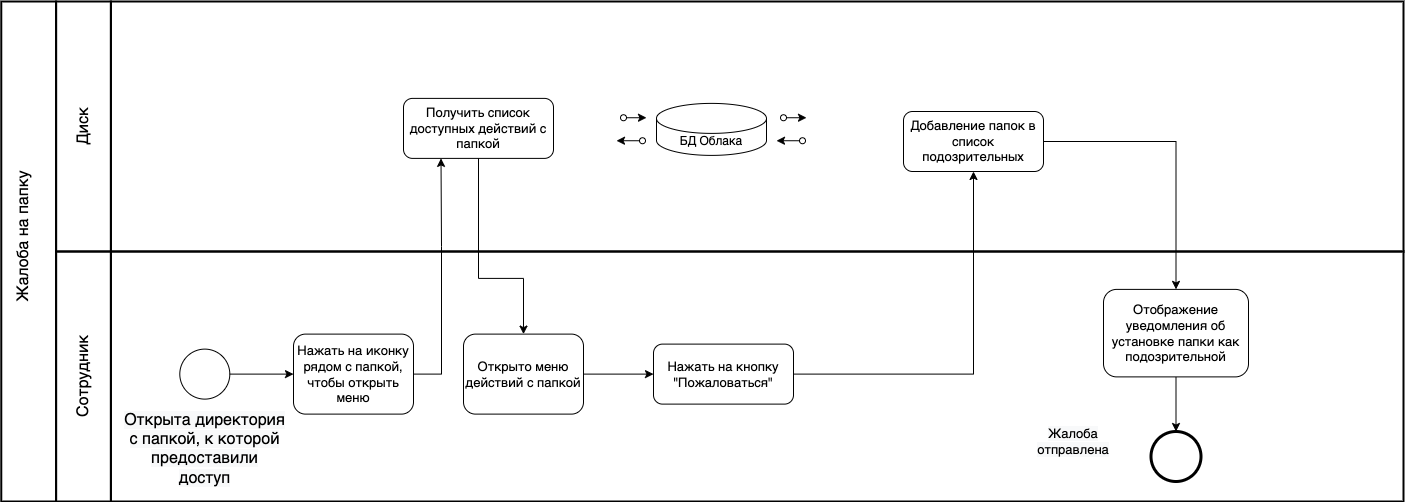

The diagram above was exported from draw.io. Its source (the exported page's mxGraphModel, read from the mxfile embedded in the PNG):
<mxGraphModel dx="946" dy="-613" grid="1" gridSize="10" guides="1" tooltips="1" connect="1" arrows="1" fold="1" page="1" pageScale="1" pageWidth="1654" pageHeight="1169" math="0" shadow="0">
  <root>
    <mxCell id="N64U1Fg_UB-VkJL2UJ6G-0" />
    <mxCell id="N64U1Fg_UB-VkJL2UJ6G-1" parent="N64U1Fg_UB-VkJL2UJ6G-0" />
    <mxCell id="N64U1Fg_UB-VkJL2UJ6G-2" value="" style="rounded=0;whiteSpace=wrap;html=1;strokeWidth=2;fontSize=13;fillColor=none;" parent="N64U1Fg_UB-VkJL2UJ6G-1" vertex="1">
      <mxGeometry x="257.41" y="1370" width="1292.59" height="250" as="geometry" />
    </mxCell>
    <mxCell id="N64U1Fg_UB-VkJL2UJ6G-3" value="" style="rounded=0;whiteSpace=wrap;html=1;strokeWidth=2;fontSize=13;fillColor=none;" parent="N64U1Fg_UB-VkJL2UJ6G-1" vertex="1">
      <mxGeometry x="257.41" y="1620" width="1292.59" height="250" as="geometry" />
    </mxCell>
    <mxCell id="N64U1Fg_UB-VkJL2UJ6G-4" style="edgeStyle=orthogonalEdgeStyle;rounded=0;orthogonalLoop=1;jettySize=auto;html=1;" parent="N64U1Fg_UB-VkJL2UJ6G-1" source="N64U1Fg_UB-VkJL2UJ6G-5" target="N64U1Fg_UB-VkJL2UJ6G-7" edge="1">
      <mxGeometry relative="1" as="geometry" />
    </mxCell>
    <mxCell id="N64U1Fg_UB-VkJL2UJ6G-5" value="Нажать на кнопку &quot;Пожаловаться&quot;" style="rounded=1;whiteSpace=wrap;html=1;fontSize=13;" parent="N64U1Fg_UB-VkJL2UJ6G-1" vertex="1">
      <mxGeometry x="799.9999999999999" y="1712.6099999999994" width="140" height="60" as="geometry" />
    </mxCell>
    <mxCell id="N64U1Fg_UB-VkJL2UJ6G-6" style="edgeStyle=orthogonalEdgeStyle;rounded=0;orthogonalLoop=1;jettySize=auto;html=1;entryX=0.5;entryY=0;entryDx=0;entryDy=0;" parent="N64U1Fg_UB-VkJL2UJ6G-1" source="N64U1Fg_UB-VkJL2UJ6G-7" target="N64U1Fg_UB-VkJL2UJ6G-18" edge="1">
      <mxGeometry relative="1" as="geometry" />
    </mxCell>
    <mxCell id="N64U1Fg_UB-VkJL2UJ6G-7" value="Добавление папок в список подозрительных" style="rounded=1;whiteSpace=wrap;html=1;fontSize=13;" parent="N64U1Fg_UB-VkJL2UJ6G-1" vertex="1">
      <mxGeometry x="1050.0000000000002" y="1479.9999999999998" width="140" height="60" as="geometry" />
    </mxCell>
    <mxCell id="N64U1Fg_UB-VkJL2UJ6G-8" value="" style="rounded=0;whiteSpace=wrap;html=1;strokeWidth=2;fontSize=13;fillColor=none;" parent="N64U1Fg_UB-VkJL2UJ6G-1" vertex="1">
      <mxGeometry x="202.59" y="1370" width="54.82" height="250" as="geometry" />
    </mxCell>
    <mxCell id="N64U1Fg_UB-VkJL2UJ6G-9" value="" style="rounded=0;whiteSpace=wrap;html=1;strokeWidth=2;fontSize=13;fillColor=none;" parent="N64U1Fg_UB-VkJL2UJ6G-1" vertex="1">
      <mxGeometry x="202.59" y="1620" width="54.82" height="250" as="geometry" />
    </mxCell>
    <mxCell id="N64U1Fg_UB-VkJL2UJ6G-10" value="" style="rounded=0;whiteSpace=wrap;html=1;strokeWidth=2;fontSize=13;fillColor=none;" parent="N64U1Fg_UB-VkJL2UJ6G-1" vertex="1">
      <mxGeometry x="147.77" y="1370" width="54.82" height="500" as="geometry" />
    </mxCell>
    <mxCell id="N64U1Fg_UB-VkJL2UJ6G-11" value="&lt;font style=&quot;font-size: 16px&quot;&gt;Диск&lt;/font&gt;" style="text;html=1;strokeColor=none;fillColor=none;align=center;verticalAlign=middle;whiteSpace=wrap;rounded=0;fontSize=13;rotation=-90;" parent="N64U1Fg_UB-VkJL2UJ6G-1" vertex="1">
      <mxGeometry x="190.00000000000003" y="1480" width="80" height="30" as="geometry" />
    </mxCell>
    <mxCell id="N64U1Fg_UB-VkJL2UJ6G-12" value="&lt;font style=&quot;font-size: 16px&quot;&gt;Сотрудник&lt;/font&gt;" style="text;html=1;strokeColor=none;fillColor=none;align=center;verticalAlign=middle;whiteSpace=wrap;rounded=0;fontSize=13;rotation=-90;" parent="N64U1Fg_UB-VkJL2UJ6G-1" vertex="1">
      <mxGeometry x="175.00000000000003" y="1730" width="110" height="30" as="geometry" />
    </mxCell>
    <mxCell id="N64U1Fg_UB-VkJL2UJ6G-13" value="&lt;font style=&quot;font-size: 16px&quot;&gt;Жалоба на папку&lt;br&gt;&lt;/font&gt;" style="text;html=1;strokeColor=none;fillColor=none;align=center;verticalAlign=middle;whiteSpace=wrap;rounded=0;fontSize=13;rotation=-90;" parent="N64U1Fg_UB-VkJL2UJ6G-1" vertex="1">
      <mxGeometry x="70" y="1590" width="200" height="30" as="geometry" />
    </mxCell>
    <mxCell id="N64U1Fg_UB-VkJL2UJ6G-14" value="" style="ellipse;whiteSpace=wrap;html=1;aspect=fixed;fontSize=13;" parent="N64U1Fg_UB-VkJL2UJ6G-1" vertex="1">
      <mxGeometry x="326.30000000000007" y="1717.6099999999997" width="50" height="50" as="geometry" />
    </mxCell>
    <mxCell id="N64U1Fg_UB-VkJL2UJ6G-15" value="" style="endArrow=classic;html=1;fontSize=13;exitX=1;exitY=0.5;exitDx=0;exitDy=0;entryX=0;entryY=0.5;entryDx=0;entryDy=0;" parent="N64U1Fg_UB-VkJL2UJ6G-1" source="N64U1Fg_UB-VkJL2UJ6G-14" target="N64U1Fg_UB-VkJL2UJ6G-26" edge="1">
      <mxGeometry width="50" height="50" relative="1" as="geometry">
        <mxPoint x="-313.74999999999994" y="1478.03" as="sourcePoint" />
        <mxPoint x="435" y="1744.9999999999998" as="targetPoint" />
      </mxGeometry>
    </mxCell>
    <mxCell id="N64U1Fg_UB-VkJL2UJ6G-16" value="" style="ellipse;whiteSpace=wrap;html=1;aspect=fixed;fontSize=13;strokeWidth=3;" parent="N64U1Fg_UB-VkJL2UJ6G-1" vertex="1">
      <mxGeometry x="1297.5000000000002" y="1799.9999999999998" width="50" height="50" as="geometry" />
    </mxCell>
    <mxCell id="N64U1Fg_UB-VkJL2UJ6G-17" style="edgeStyle=orthogonalEdgeStyle;rounded=0;orthogonalLoop=1;jettySize=auto;html=1;entryX=0.5;entryY=0;entryDx=0;entryDy=0;" parent="N64U1Fg_UB-VkJL2UJ6G-1" source="N64U1Fg_UB-VkJL2UJ6G-18" target="N64U1Fg_UB-VkJL2UJ6G-16" edge="1">
      <mxGeometry relative="1" as="geometry" />
    </mxCell>
    <mxCell id="N64U1Fg_UB-VkJL2UJ6G-18" value="Отображение уведомления об установке папки как подозрительной" style="rounded=1;whiteSpace=wrap;html=1;fontSize=13;" parent="N64U1Fg_UB-VkJL2UJ6G-1" vertex="1">
      <mxGeometry x="1250" y="1657.89" width="145" height="87.5" as="geometry" />
    </mxCell>
    <mxCell id="N64U1Fg_UB-VkJL2UJ6G-19" value="&lt;span style=&quot;color: rgb(0, 0, 0); font-family: Helvetica; font-size: 16px; font-style: normal; font-variant-ligatures: normal; font-variant-caps: normal; font-weight: 400; letter-spacing: normal; orphans: 2; text-indent: 0px; text-transform: none; widows: 2; word-spacing: 0px; -webkit-text-stroke-width: 0px; background-color: rgb(248, 249, 250); text-decoration-thickness: initial; text-decoration-style: initial; text-decoration-color: initial; float: none; display: inline !important;&quot;&gt;Открыта директория с папкой, к которой предоставили доступ&lt;/span&gt;" style="text;whiteSpace=wrap;html=1;align=center;" parent="N64U1Fg_UB-VkJL2UJ6G-1" vertex="1">
      <mxGeometry x="270.00000000000006" y="1772.61" width="162.59" height="90" as="geometry" />
    </mxCell>
    <mxCell id="N64U1Fg_UB-VkJL2UJ6G-20" value="" style="group" parent="N64U1Fg_UB-VkJL2UJ6G-1" connectable="0" vertex="1">
      <mxGeometry x="770" y="1466.89" width="220" height="62" as="geometry" />
    </mxCell>
    <mxCell id="N64U1Fg_UB-VkJL2UJ6G-21" value="БД Облака" style="shape=cylinder3;whiteSpace=wrap;html=1;boundedLbl=1;backgroundOutline=1;size=15;" parent="N64U1Fg_UB-VkJL2UJ6G-20" vertex="1">
      <mxGeometry x="33" y="5" width="110" height="52" as="geometry" />
    </mxCell>
    <mxCell id="N64U1Fg_UB-VkJL2UJ6G-22" value="" style="endArrow=classic;html=1;rounded=0;startArrow=oval;startFill=0;entryX=0.591;entryY=0.44;entryDx=0;entryDy=0;entryPerimeter=0;" parent="N64U1Fg_UB-VkJL2UJ6G-20" edge="1">
      <mxGeometry width="50" height="50" relative="1" as="geometry">
        <mxPoint x="160" y="19.35" as="sourcePoint" />
        <mxPoint x="183" y="19.35" as="targetPoint" />
      </mxGeometry>
    </mxCell>
    <mxCell id="N64U1Fg_UB-VkJL2UJ6G-23" value="" style="endArrow=classic;html=1;rounded=0;startArrow=oval;startFill=0;exitX=0.583;exitY=0.531;exitDx=0;exitDy=0;exitPerimeter=0;" parent="N64U1Fg_UB-VkJL2UJ6G-20" edge="1">
      <mxGeometry width="50" height="50" relative="1" as="geometry">
        <mxPoint x="179" y="42.35" as="sourcePoint" />
        <mxPoint x="153" y="42.35" as="targetPoint" />
      </mxGeometry>
    </mxCell>
    <mxCell id="N64U1Fg_UB-VkJL2UJ6G-24" value="" style="endArrow=classic;html=1;rounded=0;startArrow=oval;startFill=0;exitX=0.37;exitY=0.44;exitDx=0;exitDy=0;exitPerimeter=0;" parent="N64U1Fg_UB-VkJL2UJ6G-20" edge="1">
      <mxGeometry width="50" height="50" relative="1" as="geometry">
        <mxPoint x="2.2737367544323206e-13" y="19.350000000000136" as="sourcePoint" />
        <mxPoint x="23" y="19.350000000000136" as="targetPoint" />
      </mxGeometry>
    </mxCell>
    <mxCell id="N64U1Fg_UB-VkJL2UJ6G-25" value="" style="endArrow=classic;html=1;rounded=0;startArrow=oval;startFill=0;entryX=0.37;entryY=0.531;entryDx=0;entryDy=0;entryPerimeter=0;" parent="N64U1Fg_UB-VkJL2UJ6G-20" edge="1">
      <mxGeometry width="50" height="50" relative="1" as="geometry">
        <mxPoint x="19" y="42.34999999999991" as="sourcePoint" />
        <mxPoint x="-7" y="42.34999999999991" as="targetPoint" />
      </mxGeometry>
    </mxCell>
    <mxCell id="N64U1Fg_UB-VkJL2UJ6G-26" value="Нажать на иконку рядом с папкой, чтобы открыть меню" style="rounded=1;whiteSpace=wrap;html=1;fontSize=13;" parent="N64U1Fg_UB-VkJL2UJ6G-1" vertex="1">
      <mxGeometry x="440" y="1702.6100000000001" width="120" height="80" as="geometry" />
    </mxCell>
    <mxCell id="N64U1Fg_UB-VkJL2UJ6G-27" value="Получить список доступных действий с папкой" style="rounded=1;whiteSpace=wrap;html=1;fontSize=13;" parent="N64U1Fg_UB-VkJL2UJ6G-1" vertex="1">
      <mxGeometry x="550" y="1466.89" width="150" height="60" as="geometry" />
    </mxCell>
    <mxCell id="N64U1Fg_UB-VkJL2UJ6G-28" style="edgeStyle=orthogonalEdgeStyle;rounded=0;orthogonalLoop=1;jettySize=auto;html=1;entryX=0.25;entryY=1;entryDx=0;entryDy=0;" parent="N64U1Fg_UB-VkJL2UJ6G-1" source="N64U1Fg_UB-VkJL2UJ6G-26" target="N64U1Fg_UB-VkJL2UJ6G-27" edge="1">
      <mxGeometry relative="1" as="geometry">
        <Array as="points">
          <mxPoint x="588" y="1742.89" />
          <mxPoint x="588" y="1614.89" />
          <mxPoint x="587" y="1614.89" />
        </Array>
      </mxGeometry>
    </mxCell>
    <mxCell id="N64U1Fg_UB-VkJL2UJ6G-29" style="edgeStyle=orthogonalEdgeStyle;rounded=0;orthogonalLoop=1;jettySize=auto;html=1;" parent="N64U1Fg_UB-VkJL2UJ6G-1" source="N64U1Fg_UB-VkJL2UJ6G-30" target="N64U1Fg_UB-VkJL2UJ6G-5" edge="1">
      <mxGeometry relative="1" as="geometry" />
    </mxCell>
    <mxCell id="N64U1Fg_UB-VkJL2UJ6G-30" value="Открыто меню действий с папкой" style="rounded=1;whiteSpace=wrap;html=1;fontSize=13;" parent="N64U1Fg_UB-VkJL2UJ6G-1" vertex="1">
      <mxGeometry x="610" y="1702.6100000000001" width="120" height="80" as="geometry" />
    </mxCell>
    <mxCell id="N64U1Fg_UB-VkJL2UJ6G-31" style="edgeStyle=orthogonalEdgeStyle;rounded=0;orthogonalLoop=1;jettySize=auto;html=1;entryX=0.5;entryY=0;entryDx=0;entryDy=0;" parent="N64U1Fg_UB-VkJL2UJ6G-1" source="N64U1Fg_UB-VkJL2UJ6G-27" target="N64U1Fg_UB-VkJL2UJ6G-30" edge="1">
      <mxGeometry relative="1" as="geometry">
        <Array as="points">
          <mxPoint x="625" y="1646.89" />
          <mxPoint x="670" y="1646.89" />
        </Array>
      </mxGeometry>
    </mxCell>
    <mxCell id="GDBTCICgXvtYe_W5sNlF-0" value="&lt;span style=&quot;color: rgb(0, 0, 0); font-family: Helvetica; font-size: 13px; font-style: normal; font-variant-ligatures: normal; font-variant-caps: normal; font-weight: 400; letter-spacing: normal; orphans: 2; text-indent: 0px; text-transform: none; widows: 2; word-spacing: 0px; -webkit-text-stroke-width: 0px; background-color: rgb(248, 249, 250); text-decoration-thickness: initial; text-decoration-style: initial; text-decoration-color: initial; float: none; display: inline !important;&quot;&gt;Жалоба отправлена&lt;/span&gt;" style="text;whiteSpace=wrap;html=1;align=center;" parent="N64U1Fg_UB-VkJL2UJ6G-1" vertex="1">
      <mxGeometry x="1160" y="1787.61" width="120" height="60" as="geometry" />
    </mxCell>
  </root>
</mxGraphModel>